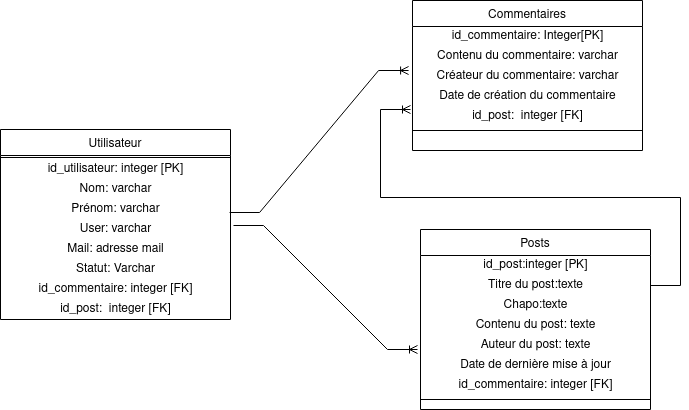

The diagram above was exported from draw.io. Its source (the exported page's mxGraphModel, read from the mxfile embedded in the PNG):
<mxGraphModel dx="1182" dy="761" grid="1" gridSize="10" guides="1" tooltips="1" connect="1" arrows="1" fold="1" page="1" pageScale="1" pageWidth="827" pageHeight="1169" math="0" shadow="0">
  <root>
    <mxCell id="0" />
    <mxCell id="1" parent="0" />
    <mxCell id="8wiEdhvmOto27UjeIZWS-1" value="Posts" style="swimlane;fontStyle=0;align=center;verticalAlign=top;childLayout=stackLayout;horizontal=1;startSize=26;horizontalStack=0;resizeParent=1;resizeLast=0;collapsible=1;marginBottom=0;rounded=0;shadow=0;strokeWidth=1;" parent="1" vertex="1">
      <mxGeometry x="540" y="470" width="230" height="180" as="geometry">
        <mxRectangle x="230" y="140" width="160" height="26" as="alternateBounds" />
      </mxGeometry>
    </mxCell>
    <mxCell id="8wiEdhvmOto27UjeIZWS-50" value="id_post:integer [PK]" style="text;html=1;align=center;verticalAlign=middle;resizable=0;points=[];autosize=1;strokeColor=none;fillColor=none;" parent="8wiEdhvmOto27UjeIZWS-1" vertex="1">
      <mxGeometry y="26" width="230" height="20" as="geometry" />
    </mxCell>
    <mxCell id="8wiEdhvmOto27UjeIZWS-2" value="Titre du post:texte" style="text;html=1;align=center;verticalAlign=middle;resizable=0;points=[];autosize=1;strokeColor=none;fillColor=none;" parent="8wiEdhvmOto27UjeIZWS-1" vertex="1">
      <mxGeometry y="46" width="230" height="20" as="geometry" />
    </mxCell>
    <mxCell id="8wiEdhvmOto27UjeIZWS-3" value="Chapo:texte" style="text;html=1;align=center;verticalAlign=middle;resizable=0;points=[];autosize=1;strokeColor=none;fillColor=none;" parent="8wiEdhvmOto27UjeIZWS-1" vertex="1">
      <mxGeometry y="66" width="230" height="20" as="geometry" />
    </mxCell>
    <mxCell id="8wiEdhvmOto27UjeIZWS-4" value="Contenu du post: texte" style="text;html=1;align=center;verticalAlign=middle;resizable=0;points=[];autosize=1;strokeColor=none;fillColor=none;" parent="8wiEdhvmOto27UjeIZWS-1" vertex="1">
      <mxGeometry y="86" width="230" height="20" as="geometry" />
    </mxCell>
    <mxCell id="8wiEdhvmOto27UjeIZWS-5" value="Auteur du post: texte" style="text;html=1;align=center;verticalAlign=middle;resizable=0;points=[];autosize=1;strokeColor=none;fillColor=none;" parent="8wiEdhvmOto27UjeIZWS-1" vertex="1">
      <mxGeometry y="106" width="230" height="20" as="geometry" />
    </mxCell>
    <mxCell id="8wiEdhvmOto27UjeIZWS-6" value="Date de dernière mise à jour" style="text;html=1;align=center;verticalAlign=middle;resizable=0;points=[];autosize=1;strokeColor=none;fillColor=none;" parent="8wiEdhvmOto27UjeIZWS-1" vertex="1">
      <mxGeometry y="126" width="230" height="20" as="geometry" />
    </mxCell>
    <mxCell id="8wiEdhvmOto27UjeIZWS-7" value="id_commentaire: integer [FK]" style="text;html=1;align=center;verticalAlign=middle;resizable=0;points=[];autosize=1;strokeColor=none;fillColor=none;" parent="8wiEdhvmOto27UjeIZWS-1" vertex="1">
      <mxGeometry y="146" width="230" height="20" as="geometry" />
    </mxCell>
    <mxCell id="8wiEdhvmOto27UjeIZWS-8" value="" style="line;strokeWidth=1;fillColor=none;align=left;verticalAlign=middle;spacingTop=-1;spacingLeft=3;spacingRight=3;rotatable=0;labelPosition=right;points=[];portConstraint=eastwest;" parent="8wiEdhvmOto27UjeIZWS-1" vertex="1">
      <mxGeometry y="166" width="230" height="8" as="geometry" />
    </mxCell>
    <mxCell id="8wiEdhvmOto27UjeIZWS-9" value="Commentaires" style="swimlane;fontStyle=0;align=center;verticalAlign=top;childLayout=stackLayout;horizontal=1;startSize=26;horizontalStack=0;resizeParent=1;resizeLast=0;collapsible=1;marginBottom=0;rounded=0;shadow=0;strokeWidth=1;" parent="1" vertex="1">
      <mxGeometry x="532" y="241" width="230" height="150" as="geometry">
        <mxRectangle x="230" y="140" width="160" height="26" as="alternateBounds" />
      </mxGeometry>
    </mxCell>
    <mxCell id="8wiEdhvmOto27UjeIZWS-10" value="id_commentaire: Integer[PK]" style="text;html=1;align=center;verticalAlign=middle;resizable=0;points=[];autosize=1;strokeColor=none;fillColor=none;" parent="8wiEdhvmOto27UjeIZWS-9" vertex="1">
      <mxGeometry y="26" width="230" height="20" as="geometry" />
    </mxCell>
    <mxCell id="8wiEdhvmOto27UjeIZWS-51" value="Contenu du commentaire: varchar" style="text;html=1;align=center;verticalAlign=middle;resizable=0;points=[];autosize=1;strokeColor=none;fillColor=none;" parent="8wiEdhvmOto27UjeIZWS-9" vertex="1">
      <mxGeometry y="46" width="230" height="20" as="geometry" />
    </mxCell>
    <mxCell id="8wiEdhvmOto27UjeIZWS-11" value="Créateur du commentaire: varchar" style="text;html=1;align=center;verticalAlign=middle;resizable=0;points=[];autosize=1;strokeColor=none;fillColor=none;" parent="8wiEdhvmOto27UjeIZWS-9" vertex="1">
      <mxGeometry y="66" width="230" height="20" as="geometry" />
    </mxCell>
    <mxCell id="8wiEdhvmOto27UjeIZWS-12" value="Date de création du commentaire" style="text;html=1;align=center;verticalAlign=middle;resizable=0;points=[];autosize=1;strokeColor=none;fillColor=none;" parent="8wiEdhvmOto27UjeIZWS-9" vertex="1">
      <mxGeometry y="86" width="230" height="20" as="geometry" />
    </mxCell>
    <mxCell id="8wiEdhvmOto27UjeIZWS-49" value="id_post:&amp;nbsp; integer [FK]" style="text;html=1;align=center;verticalAlign=middle;resizable=0;points=[];autosize=1;strokeColor=none;fillColor=none;" parent="8wiEdhvmOto27UjeIZWS-9" vertex="1">
      <mxGeometry y="106" width="230" height="20" as="geometry" />
    </mxCell>
    <mxCell id="8wiEdhvmOto27UjeIZWS-13" value="" style="line;strokeWidth=1;fillColor=none;align=left;verticalAlign=middle;spacingTop=-1;spacingLeft=3;spacingRight=3;rotatable=0;labelPosition=right;points=[];portConstraint=eastwest;" parent="8wiEdhvmOto27UjeIZWS-9" vertex="1">
      <mxGeometry y="126" width="230" height="8" as="geometry" />
    </mxCell>
    <mxCell id="8wiEdhvmOto27UjeIZWS-14" value="Utilisateur" style="swimlane;fontStyle=0;align=center;verticalAlign=top;childLayout=stackLayout;horizontal=1;startSize=26;horizontalStack=0;resizeParent=1;resizeLast=0;collapsible=1;marginBottom=0;rounded=0;shadow=0;strokeWidth=1;" parent="1" vertex="1">
      <mxGeometry x="120" y="370" width="230" height="190" as="geometry">
        <mxRectangle x="230" y="140" width="160" height="26" as="alternateBounds" />
      </mxGeometry>
    </mxCell>
    <mxCell id="8wiEdhvmOto27UjeIZWS-19" value="" style="line;strokeWidth=1;fillColor=none;align=left;verticalAlign=middle;spacingTop=-1;spacingLeft=3;spacingRight=3;rotatable=0;labelPosition=right;points=[];portConstraint=eastwest;" parent="8wiEdhvmOto27UjeIZWS-14" vertex="1">
      <mxGeometry y="26" width="230" height="4" as="geometry" />
    </mxCell>
    <mxCell id="8wiEdhvmOto27UjeIZWS-48" value="id_utilisateur: integer [PK]" style="text;html=1;align=center;verticalAlign=middle;resizable=0;points=[];autosize=1;strokeColor=none;fillColor=none;" parent="8wiEdhvmOto27UjeIZWS-14" vertex="1">
      <mxGeometry y="30" width="230" height="20" as="geometry" />
    </mxCell>
    <mxCell id="8wiEdhvmOto27UjeIZWS-15" value="Nom: varchar" style="text;html=1;align=center;verticalAlign=middle;resizable=0;points=[];autosize=1;strokeColor=none;fillColor=none;" parent="8wiEdhvmOto27UjeIZWS-14" vertex="1">
      <mxGeometry y="50" width="230" height="20" as="geometry" />
    </mxCell>
    <mxCell id="8wiEdhvmOto27UjeIZWS-16" value="Prénom: varchar" style="text;html=1;align=center;verticalAlign=middle;resizable=0;points=[];autosize=1;strokeColor=none;fillColor=none;" parent="8wiEdhvmOto27UjeIZWS-14" vertex="1">
      <mxGeometry y="70" width="230" height="20" as="geometry" />
    </mxCell>
    <mxCell id="8wiEdhvmOto27UjeIZWS-17" value="User: varchar" style="text;html=1;align=center;verticalAlign=middle;resizable=0;points=[];autosize=1;strokeColor=none;fillColor=none;" parent="8wiEdhvmOto27UjeIZWS-14" vertex="1">
      <mxGeometry y="90" width="230" height="20" as="geometry" />
    </mxCell>
    <mxCell id="8wiEdhvmOto27UjeIZWS-18" value="Mail: adresse mail" style="text;html=1;align=center;verticalAlign=middle;resizable=0;points=[];autosize=1;strokeColor=none;fillColor=none;" parent="8wiEdhvmOto27UjeIZWS-14" vertex="1">
      <mxGeometry y="110" width="230" height="20" as="geometry" />
    </mxCell>
    <mxCell id="8wiEdhvmOto27UjeIZWS-47" value="Statut: Varchar" style="text;html=1;align=center;verticalAlign=middle;resizable=0;points=[];autosize=1;strokeColor=none;fillColor=none;" parent="8wiEdhvmOto27UjeIZWS-14" vertex="1">
      <mxGeometry y="130" width="230" height="20" as="geometry" />
    </mxCell>
    <mxCell id="8wiEdhvmOto27UjeIZWS-53" value="id_commentaire: integer [FK]" style="text;html=1;align=center;verticalAlign=middle;resizable=0;points=[];autosize=1;strokeColor=none;fillColor=none;" parent="8wiEdhvmOto27UjeIZWS-14" vertex="1">
      <mxGeometry y="150" width="230" height="20" as="geometry" />
    </mxCell>
    <mxCell id="8wiEdhvmOto27UjeIZWS-54" value="id_post:&amp;nbsp; integer [FK]" style="text;html=1;align=center;verticalAlign=middle;resizable=0;points=[];autosize=1;strokeColor=none;fillColor=none;" parent="8wiEdhvmOto27UjeIZWS-14" vertex="1">
      <mxGeometry y="170" width="230" height="20" as="geometry" />
    </mxCell>
    <mxCell id="8wiEdhvmOto27UjeIZWS-58" value="" style="edgeStyle=entityRelationEdgeStyle;fontSize=12;html=1;endArrow=ERoneToMany;rounded=0;entryX=-0.017;entryY=0.2;entryDx=0;entryDy=0;entryPerimeter=0;exitX=0.996;exitY=0.65;exitDx=0;exitDy=0;exitPerimeter=0;" parent="1" source="8wiEdhvmOto27UjeIZWS-16" target="8wiEdhvmOto27UjeIZWS-11" edge="1">
      <mxGeometry width="100" height="100" relative="1" as="geometry">
        <mxPoint x="480" y="500" as="sourcePoint" />
        <mxPoint x="580" y="400" as="targetPoint" />
      </mxGeometry>
    </mxCell>
    <mxCell id="8wiEdhvmOto27UjeIZWS-59" value="" style="edgeStyle=entityRelationEdgeStyle;fontSize=12;html=1;endArrow=ERoneToMany;rounded=0;entryX=-0.013;entryY=0.7;entryDx=0;entryDy=0;entryPerimeter=0;exitX=1.013;exitY=0.3;exitDx=0;exitDy=0;exitPerimeter=0;" parent="1" source="8wiEdhvmOto27UjeIZWS-17" target="8wiEdhvmOto27UjeIZWS-5" edge="1">
      <mxGeometry width="100" height="100" relative="1" as="geometry">
        <mxPoint x="359.0799999999999" y="463" as="sourcePoint" />
        <mxPoint x="546.0899999999999" y="180" as="targetPoint" />
      </mxGeometry>
    </mxCell>
    <mxCell id="aisD7md47_bkRV2DXA9z-1" value="" style="edgeStyle=entityRelationEdgeStyle;fontSize=12;html=1;endArrow=ERoneToMany;rounded=0;" edge="1" parent="1" source="8wiEdhvmOto27UjeIZWS-2">
      <mxGeometry width="100" height="100" relative="1" as="geometry">
        <mxPoint x="359.0799999999999" y="463" as="sourcePoint" />
        <mxPoint x="530" y="350" as="targetPoint" />
      </mxGeometry>
    </mxCell>
  </root>
</mxGraphModel>